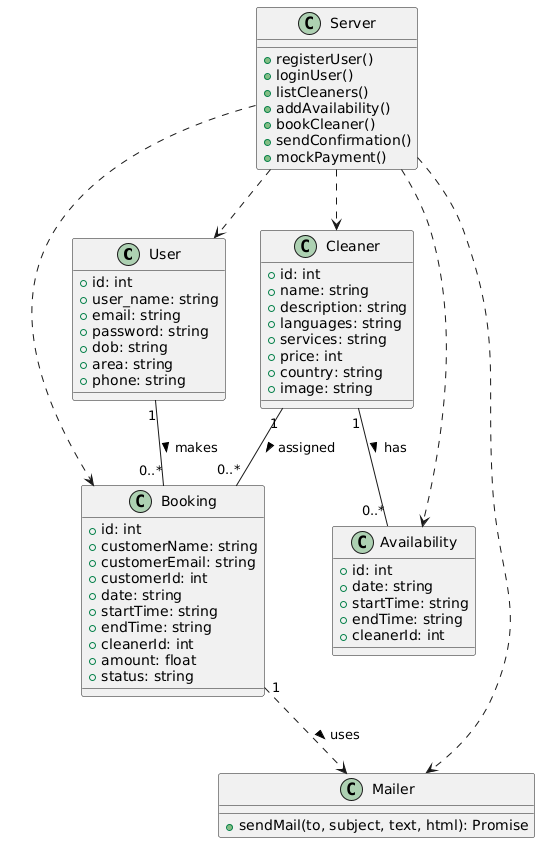

The diagram above was rendered by PlantUML. Its source (embedded in the PNG):
@startuml
class User {
  +id: int
  +user_name: string
  +email: string
  +password: string
  +dob: string
  +area: string
  +phone: string
}

class Cleaner {
  +id: int
  +name: string
  +description: string
  +languages: string
  +services: string
  +price: int
  +country: string
  +image: string
}

class Availability {
  +id: int
  +date: string
  +startTime: string
  +endTime: string
  +cleanerId: int
}

class Booking {
  +id: int
  +customerName: string
  +customerEmail: string
  +customerId: int
  +date: string
  +startTime: string
  +endTime: string
  +cleanerId: int
  +amount: float
  +status: string
}

class Mailer {
  +sendMail(to, subject, text, html): Promise
}

class Server {
  +registerUser()
  +loginUser()
  +listCleaners()
  +addAvailability()
  +bookCleaner()
  +sendConfirmation()
  +mockPayment()
}

User "1" -- "0..*" Booking : makes >
Cleaner "1" -- "0..*" Availability : has >
Cleaner "1" -- "0..*" Booking : assigned >
Booking "1" ..> Mailer : uses >
Server ..> User
Server ..> Cleaner
Server ..> Availability
Server ..> Booking
Server ..> Mailer
@enduml